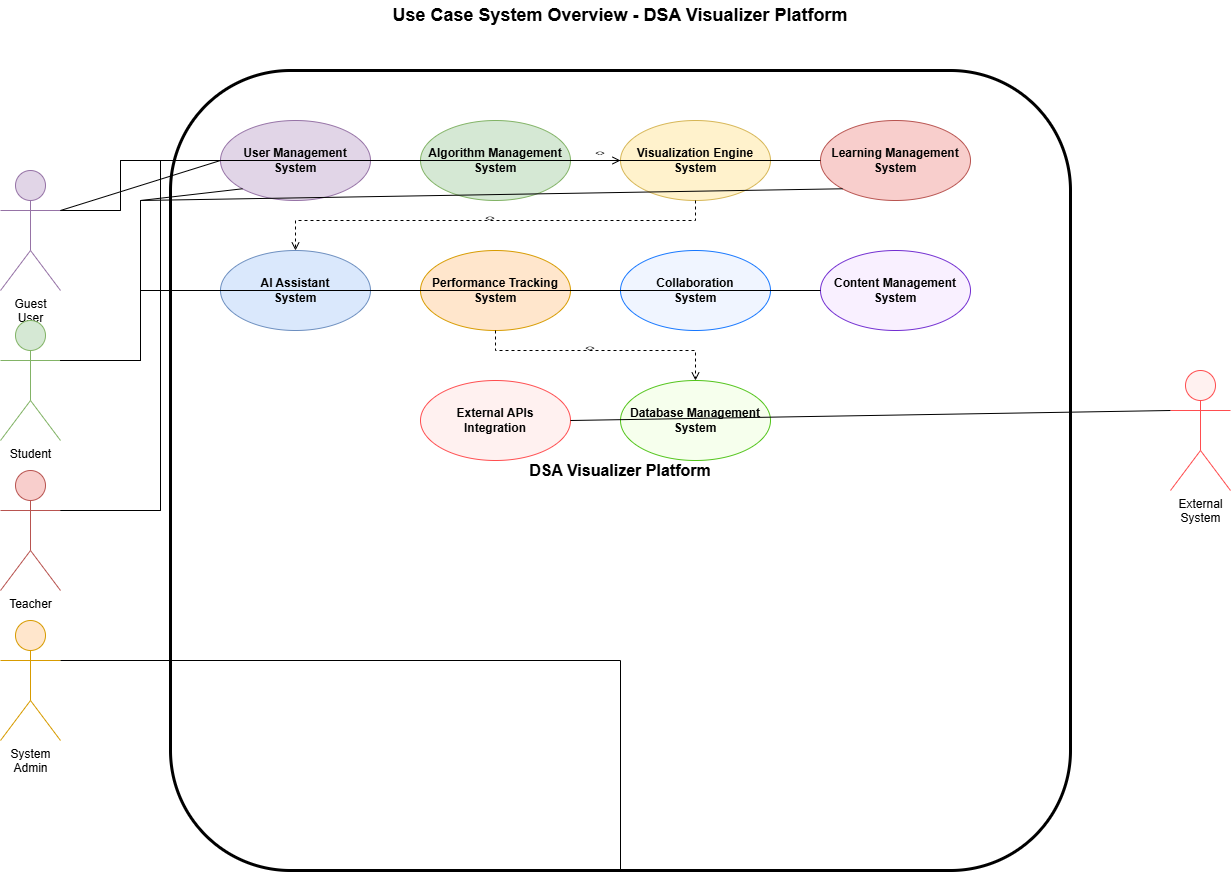

The diagram above was exported from draw.io. Its source (the exported page's mxGraphModel, read from the mxfile embedded in the PNG):
<mxGraphModel dx="394" dy="257" grid="1" gridSize="10" guides="1" tooltips="1" connect="1" arrows="1" fold="1" page="1" pageScale="1" pageWidth="1400" pageHeight="1000" math="0" shadow="0">
  <root>
    <mxCell id="0" />
    <mxCell id="1" parent="0" />
    <mxCell id="title" value="Use Case System Overview - DSA Visualizer Platform" style="text;html=1;align=center;verticalAlign=middle;whiteSpace=wrap;rounded=0;fontSize=18;fontStyle=1" parent="1" vertex="1">
      <mxGeometry x="400" y="30" width="600" height="30" as="geometry" />
    </mxCell>
    <mxCell id="system-boundary" value="DSA Visualizer Platform" style="rounded=1;whiteSpace=wrap;html=1;fontSize=16;fontStyle=1;fillColor=none;strokeColor=#000000;strokeWidth=3;dashed=0" parent="1" vertex="1">
      <mxGeometry x="250" y="100" width="900" height="800" as="geometry" />
    </mxCell>
    <mxCell id="user-management" value="User Management&#10;System" style="ellipse;whiteSpace=wrap;html=1;fontSize=12;fillColor=#e1d5e7;strokeColor=#9673a6;fontStyle=1" parent="1" vertex="1">
      <mxGeometry x="300" y="150" width="150" height="80" as="geometry" />
    </mxCell>
    <mxCell id="algorithm-management" value="Algorithm Management&#10;System" style="ellipse;whiteSpace=wrap;html=1;fontSize=12;fillColor=#d5e8d4;strokeColor=#82b366;fontStyle=1" parent="1" vertex="1">
      <mxGeometry x="500" y="150" width="150" height="80" as="geometry" />
    </mxCell>
    <mxCell id="visualization-engine" value="Visualization Engine&#10;System" style="ellipse;whiteSpace=wrap;html=1;fontSize=12;fillColor=#fff2cc;strokeColor=#d6b656;fontStyle=1" parent="1" vertex="1">
      <mxGeometry x="700" y="150" width="150" height="80" as="geometry" />
    </mxCell>
    <mxCell id="learning-system" value="Learning Management&#10;System" style="ellipse;whiteSpace=wrap;html=1;fontSize=12;fillColor=#f8cecc;strokeColor=#b85450;fontStyle=1" parent="1" vertex="1">
      <mxGeometry x="900" y="150" width="150" height="80" as="geometry" />
    </mxCell>
    <mxCell id="ai-assistant" value="AI Assistant&#10;System" style="ellipse;whiteSpace=wrap;html=1;fontSize=12;fillColor=#dae8fc;strokeColor=#6c8ebf;fontStyle=1" parent="1" vertex="1">
      <mxGeometry x="300" y="280" width="150" height="80" as="geometry" />
    </mxCell>
    <mxCell id="performance-tracking" value="Performance Tracking&#10;System" style="ellipse;whiteSpace=wrap;html=1;fontSize=12;fillColor=#ffe6cc;strokeColor=#d79b00;fontStyle=1" parent="1" vertex="1">
      <mxGeometry x="500" y="280" width="150" height="80" as="geometry" />
    </mxCell>
    <mxCell id="collaboration-system" value="Collaboration&#10;System" style="ellipse;whiteSpace=wrap;html=1;fontSize=12;fillColor=#f0f5ff;strokeColor=#1677ff;fontStyle=1" parent="1" vertex="1">
      <mxGeometry x="700" y="280" width="150" height="80" as="geometry" />
    </mxCell>
    <mxCell id="content-management" value="Content Management&#10;System" style="ellipse;whiteSpace=wrap;html=1;fontSize=12;fillColor=#f9f0ff;strokeColor=#722ed1;fontStyle=1" parent="1" vertex="1">
      <mxGeometry x="900" y="280" width="150" height="80" as="geometry" />
    </mxCell>
    <mxCell id="external-apis" value="External APIs&#10;Integration" style="ellipse;whiteSpace=wrap;html=1;fontSize=12;fillColor=#fff1f0;strokeColor=#ff4d4f;fontStyle=1" parent="1" vertex="1">
      <mxGeometry x="500" y="410" width="150" height="80" as="geometry" />
    </mxCell>
    <mxCell id="database-system" value="Database Management&#10;System" style="ellipse;whiteSpace=wrap;html=1;fontSize=12;fillColor=#f6ffed;strokeColor=#52c41a;fontStyle=1" parent="1" vertex="1">
      <mxGeometry x="700" y="410" width="150" height="80" as="geometry" />
    </mxCell>
    <mxCell id="guest-user" value="Guest&#10;User" style="shape=umlActor;verticalLabelPosition=bottom;verticalAlign=top;html=1;outlineConnect=0;fontSize=12;fillColor=#e1d5e7;strokeColor=#9673a6" parent="1" vertex="1">
      <mxGeometry x="80" y="200" width="60" height="120" as="geometry" />
    </mxCell>
    <mxCell id="student" value="Student" style="shape=umlActor;verticalLabelPosition=bottom;verticalAlign=top;html=1;outlineConnect=0;fontSize=12;fillColor=#d5e8d4;strokeColor=#82b366" parent="1" vertex="1">
      <mxGeometry x="80" y="350" width="60" height="120" as="geometry" />
    </mxCell>
    <mxCell id="teacher" value="Teacher" style="shape=umlActor;verticalLabelPosition=bottom;verticalAlign=top;html=1;outlineConnect=0;fontSize=12;fillColor=#f8cecc;strokeColor=#b85450" parent="1" vertex="1">
      <mxGeometry x="80" y="500" width="60" height="120" as="geometry" />
    </mxCell>
    <mxCell id="admin" value="System&#10;Admin" style="shape=umlActor;verticalLabelPosition=bottom;verticalAlign=top;html=1;outlineConnect=0;fontSize=12;fillColor=#ffe6cc;strokeColor=#d79b00" parent="1" vertex="1">
      <mxGeometry x="80" y="650" width="60" height="120" as="geometry" />
    </mxCell>
    <mxCell id="external-system" value="External&#10;System" style="shape=umlActor;verticalLabelPosition=bottom;verticalAlign=top;html=1;outlineConnect=0;fontSize=12;fillColor=#fff1f0;strokeColor=#ff4d4f" parent="1" vertex="1">
      <mxGeometry x="1250" y="400" width="60" height="120" as="geometry" />
    </mxCell>
    <mxCell id="guest-user-mgmt" style="endArrow=none;html=1;rounded=0;exitX=1;exitY=0.3333333333333333;exitDx=0;exitDy=0;exitPerimeter=0;entryX=0;entryY=0.5;entryDx=0;entryDy=0" parent="1" source="guest-user" target="user-management" edge="1">
      <mxGeometry width="50" height="50" relative="1" as="geometry">
        <mxPoint x="400" y="400" as="sourcePoint" />
        <mxPoint x="450" y="350" as="targetPoint" />
      </mxGeometry>
    </mxCell>
    <mxCell id="guest-algo-mgmt" style="endArrow=none;html=1;rounded=0;exitX=1;exitY=0.3333333333333333;exitDx=0;exitDy=0;exitPerimeter=0;entryX=0;entryY=0.5;entryDx=0;entryDy=0" parent="1" source="guest-user" target="algorithm-management" edge="1">
      <mxGeometry width="50" height="50" relative="1" as="geometry">
        <mxPoint x="150" y="240" as="sourcePoint" />
        <mxPoint x="310" y="200" as="targetPoint" />
        <Array as="points">
          <mxPoint x="200" y="240" />
          <mxPoint x="200" y="190" />
        </Array>
      </mxGeometry>
    </mxCell>
    <mxCell id="guest-visualization" style="endArrow=none;html=1;rounded=0;exitX=1;exitY=0.3333333333333333;exitDx=0;exitDy=0;exitPerimeter=0;entryX=0;entryY=0.5;entryDx=0;entryDy=0" parent="1" source="guest-user" target="visualization-engine" edge="1">
      <mxGeometry width="50" height="50" relative="1" as="geometry">
        <mxPoint x="150" y="240" as="sourcePoint" />
        <mxPoint x="510" y="200" as="targetPoint" />
        <Array as="points">
          <mxPoint x="200" y="240" />
          <mxPoint x="200" y="190" />
        </Array>
      </mxGeometry>
    </mxCell>
    <mxCell id="student-user-mgmt" style="endArrow=none;html=1;rounded=0;exitX=1;exitY=0.3333333333333333;exitDx=0;exitDy=0;exitPerimeter=0;entryX=0;entryY=1;entryDx=0;entryDy=0" parent="1" source="student" target="user-management" edge="1">
      <mxGeometry width="50" height="50" relative="1" as="geometry">
        <mxPoint x="150" y="390" as="sourcePoint" />
        <mxPoint x="300" y="230" as="targetPoint" />
        <Array as="points">
          <mxPoint x="220" y="390" />
          <mxPoint x="220" y="230" />
        </Array>
      </mxGeometry>
    </mxCell>
    <mxCell id="student-learning" style="endArrow=none;html=1;rounded=0;exitX=1;exitY=0.3333333333333333;exitDx=0;exitDy=0;exitPerimeter=0;entryX=0;entryY=1;entryDx=0;entryDy=0" parent="1" source="student" target="learning-system" edge="1">
      <mxGeometry width="50" height="50" relative="1" as="geometry">
        <mxPoint x="150" y="390" as="sourcePoint" />
        <mxPoint x="900" y="230" as="targetPoint" />
        <Array as="points">
          <mxPoint x="220" y="390" />
          <mxPoint x="220" y="230" />
        </Array>
      </mxGeometry>
    </mxCell>
    <mxCell id="student-ai" style="endArrow=none;html=1;rounded=0;exitX=1;exitY=0.3333333333333333;exitDx=0;exitDy=0;exitPerimeter=0;entryX=0;entryY=0.5;entryDx=0;entryDy=0" parent="1" source="student" target="ai-assistant" edge="1">
      <mxGeometry width="50" height="50" relative="1" as="geometry">
        <mxPoint x="150" y="390" as="sourcePoint" />
        <mxPoint x="300" y="320" as="targetPoint" />
        <Array as="points">
          <mxPoint x="220" y="390" />
          <mxPoint x="220" y="320" />
        </Array>
      </mxGeometry>
    </mxCell>
    <mxCell id="student-performance" style="endArrow=none;html=1;rounded=0;exitX=1;exitY=0.3333333333333333;exitDx=0;exitDy=0;exitPerimeter=0;entryX=0;entryY=0.5;entryDx=0;entryDy=0" parent="1" source="student" target="performance-tracking" edge="1">
      <mxGeometry width="50" height="50" relative="1" as="geometry">
        <mxPoint x="150" y="390" as="sourcePoint" />
        <mxPoint x="500" y="320" as="targetPoint" />
        <Array as="points">
          <mxPoint x="220" y="390" />
          <mxPoint x="220" y="320" />
        </Array>
      </mxGeometry>
    </mxCell>
    <mxCell id="student-collaboration" style="endArrow=none;html=1;rounded=0;exitX=1;exitY=0.3333333333333333;exitDx=0;exitDy=0;exitPerimeter=0;entryX=0;entryY=0.5;entryDx=0;entryDy=0" parent="1" source="student" target="collaboration-system" edge="1">
      <mxGeometry width="50" height="50" relative="1" as="geometry">
        <mxPoint x="150" y="390" as="sourcePoint" />
        <mxPoint x="700" y="320" as="targetPoint" />
        <Array as="points">
          <mxPoint x="220" y="390" />
          <mxPoint x="220" y="320" />
        </Array>
      </mxGeometry>
    </mxCell>
    <mxCell id="teacher-learning" style="endArrow=none;html=1;rounded=0;exitX=1;exitY=0.3333333333333333;exitDx=0;exitDy=0;exitPerimeter=0;entryX=0;entryY=0.5;entryDx=0;entryDy=0" parent="1" source="teacher" target="learning-system" edge="1">
      <mxGeometry width="50" height="50" relative="1" as="geometry">
        <mxPoint x="150" y="540" as="sourcePoint" />
        <mxPoint x="900" y="190" as="targetPoint" />
        <Array as="points">
          <mxPoint x="240" y="540" />
          <mxPoint x="240" y="190" />
        </Array>
      </mxGeometry>
    </mxCell>
    <mxCell id="teacher-content" style="endArrow=none;html=1;rounded=0;exitX=1;exitY=0.3333333333333333;exitDx=0;exitDy=0;exitPerimeter=0;entryX=0;entryY=0.5;entryDx=0;entryDy=0" parent="1" source="teacher" target="content-management" edge="1">
      <mxGeometry width="50" height="50" relative="1" as="geometry">
        <mxPoint x="150" y="540" as="sourcePoint" />
        <mxPoint x="900" y="320" as="targetPoint" />
        <Array as="points">
          <mxPoint x="240" y="540" />
          <mxPoint x="240" y="320" />
        </Array>
      </mxGeometry>
    </mxCell>
    <mxCell id="admin-all-systems" style="endArrow=none;html=1;rounded=0;exitX=1;exitY=0.3333333333333333;exitDx=0;exitDy=0;exitPerimeter=0;entryX=0.5;entryY=1;entryDx=0;entryDy=0" parent="1" source="admin" target="system-boundary" edge="1">
      <mxGeometry width="50" height="50" relative="1" as="geometry">
        <mxPoint x="150" y="690" as="sourcePoint" />
        <mxPoint x="700" y="900" as="targetPoint" />
        <Array as="points">
          <mxPoint x="700" y="690" />
        </Array>
      </mxGeometry>
    </mxCell>
    <mxCell id="external-apis-connection" style="endArrow=none;html=1;rounded=0;exitX=0;exitY=0.3333333333333333;exitDx=0;exitDy=0;exitPerimeter=0;entryX=1;entryY=0.5;entryDx=0;entryDy=0" parent="1" source="external-system" target="external-apis" edge="1">
      <mxGeometry width="50" height="50" relative="1" as="geometry">
        <mxPoint x="1200" y="440" as="sourcePoint" />
        <mxPoint x="650" y="450" as="targetPoint" />
      </mxGeometry>
    </mxCell>
    <mxCell id="algo-viz-dep" style="endArrow=open;dashed=1;html=1;rounded=0;exitX=1;exitY=0.5;exitDx=0;exitDy=0;entryX=0;entryY=0.5;entryDx=0;entryDy=0;labelBackgroundColor=#ffffff" parent="1" source="algorithm-management" target="visualization-engine" edge="1">
      <mxGeometry width="50" height="50" relative="1" as="geometry">
        <mxPoint x="650" y="190" as="sourcePoint" />
        <mxPoint x="700" y="190" as="targetPoint" />
      </mxGeometry>
    </mxCell>
    <mxCell id="dep-label1" value="&lt;&lt;uses&gt;&gt;" style="text;html=1;align=center;verticalAlign=middle;whiteSpace=wrap;rounded=0;fontSize=8" parent="1" vertex="1">
      <mxGeometry x="660" y="175" width="40" height="15" as="geometry" />
    </mxCell>
    <mxCell id="viz-ai-dep" style="endArrow=open;dashed=1;html=1;rounded=0;exitX=0.5;exitY=1;exitDx=0;exitDy=0;entryX=0.5;entryY=0;entryDx=0;entryDy=0;labelBackgroundColor=#ffffff" parent="1" source="visualization-engine" target="ai-assistant" edge="1">
      <mxGeometry width="50" height="50" relative="1" as="geometry">
        <mxPoint x="775" y="230" as="sourcePoint" />
        <mxPoint x="375" y="280" as="targetPoint" />
        <Array as="points">
          <mxPoint x="775" y="250" />
          <mxPoint x="375" y="250" />
        </Array>
      </mxGeometry>
    </mxCell>
    <mxCell id="dep-label2" value="&lt;&lt;uses&gt;&gt;" style="text;html=1;align=center;verticalAlign=middle;whiteSpace=wrap;rounded=0;fontSize=8" parent="1" vertex="1">
      <mxGeometry x="550" y="240" width="40" height="15" as="geometry" />
    </mxCell>
    <mxCell id="perf-db-dep" style="endArrow=open;dashed=1;html=1;rounded=0;exitX=0.5;exitY=1;exitDx=0;exitDy=0;entryX=0.5;entryY=0;entryDx=0;entryDy=0;labelBackgroundColor=#ffffff" parent="1" source="performance-tracking" target="database-system" edge="1">
      <mxGeometry width="50" height="50" relative="1" as="geometry">
        <mxPoint x="575" y="360" as="sourcePoint" />
        <mxPoint x="775" y="410" as="targetPoint" />
        <Array as="points">
          <mxPoint x="575" y="380" />
          <mxPoint x="775" y="380" />
        </Array>
      </mxGeometry>
    </mxCell>
    <mxCell id="dep-label3" value="&lt;&lt;uses&gt;&gt;" style="text;html=1;align=center;verticalAlign=middle;whiteSpace=wrap;rounded=0;fontSize=8" parent="1" vertex="1">
      <mxGeometry x="650" y="370" width="40" height="15" as="geometry" />
    </mxCell>
  </root>
</mxGraphModel>